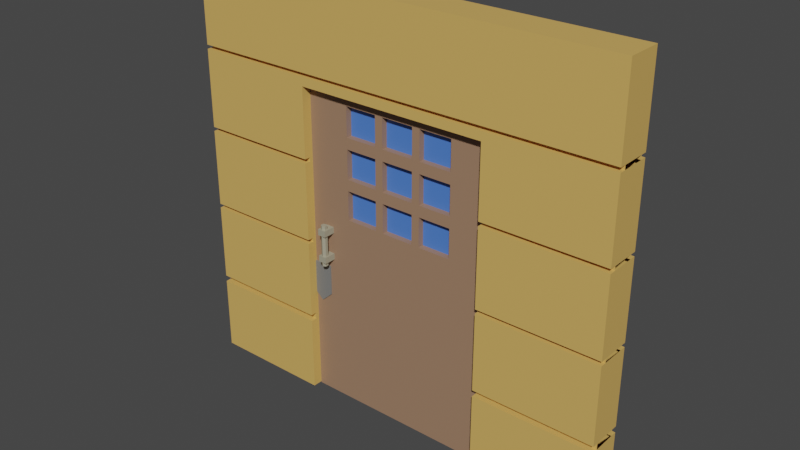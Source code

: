 # Source: Door01_house5.blend  (saved by Blender 2.90.8; exported with 4.5.12 LTS)
import bpy
from mathutils import Matrix  # noqa: F401  (used for matrix-valued properties, if any)

bpy.ops.wm.read_factory_settings(use_empty=True)
scene = bpy.context.scene
scene.name = 'Scene'

# ---- collections
col_collection = bpy.data.collections.new('Collection'); scene.collection.children.link(col_collection)

# ---- materials (node trees are filled in below, after node groups)
mat_brown_house05 = bpy.data.materials.new('Brown_house05')
mat_brown_house05.use_transparent_shadow = False
mat_wood_house05 = bpy.data.materials.new('Wood_house05')
mat_wood_house05.use_transparent_shadow = False
mat_green_house06 = bpy.data.materials.new('Green_house06')
mat_green_house06.use_transparent_shadow = False
mat_window_house05 = bpy.data.materials.new('Window_house05')
mat_window_house05.use_transparent_shadow = False
mat_black_house05 = bpy.data.materials.new('Black_house05')
mat_black_house05.use_transparent_shadow = False

# ---- material node trees
mat_brown_house05.use_nodes = True; mat_brown_house05.node_tree.nodes.clear()
_N = mat_brown_house05.node_tree.nodes; _L = mat_brown_house05.node_tree.links
n0 = _N.new('ShaderNodeBsdfPrincipled'); n0.name = 'Principled BSDF'; n0.location = (10, 300)
n0.distribution = 'GGX'
n0.subsurface_method = 'BURLEY'
n0.inputs[0].default_value = (0.3419, 0.2016, 0.1248, 1.0)
n0.inputs[3].default_value = 1.45
n0.inputs[27].default_value = (0.0, 0.0, 0.0, 1.0)
n0.inputs[28].default_value = 1.0
n1 = _N.new('ShaderNodeOutputMaterial'); n1.name = 'Material Output'; n1.location = (300, 300)
_L.new(n0.outputs[0], n1.inputs[0])
n1.is_active_output = True
mat_wood_house05.use_nodes = True; mat_wood_house05.node_tree.nodes.clear()
_N = mat_wood_house05.node_tree.nodes; _L = mat_wood_house05.node_tree.links
n0 = _N.new('ShaderNodeBsdfPrincipled'); n0.name = 'Principled BSDF'; n0.location = (10, 300)
n0.distribution = 'GGX'
n0.subsurface_method = 'BURLEY'
n0.inputs[0].default_value = (0.7011, 0.4287, 0.117, 1.0)
n0.inputs[3].default_value = 1.45
n0.inputs[27].default_value = (0.0, 0.0, 0.0, 1.0)
n0.inputs[28].default_value = 1.0
n1 = _N.new('ShaderNodeOutputMaterial'); n1.name = 'Material Output'; n1.location = (300, 300)
_L.new(n0.outputs[0], n1.inputs[0])
n1.is_active_output = True
mat_green_house06.use_nodes = True; mat_green_house06.node_tree.nodes.clear()
_N = mat_green_house06.node_tree.nodes; _L = mat_green_house06.node_tree.links
n0 = _N.new('ShaderNodeBsdfPrincipled'); n0.name = 'Principled BSDF'; n0.location = (10, 300)
n0.distribution = 'GGX'
n0.subsurface_method = 'BURLEY'
n0.inputs[0].default_value = (0.3763, 0.3515, 0.2542, 1.0)
n0.inputs[3].default_value = 1.45
n0.inputs[27].default_value = (0.0, 0.0, 0.0, 1.0)
n0.inputs[28].default_value = 1.0
n1 = _N.new('ShaderNodeOutputMaterial'); n1.name = 'Material Output'; n1.location = (300, 300)
_L.new(n0.outputs[0], n1.inputs[0])
n1.is_active_output = True
mat_window_house05.use_nodes = True; mat_window_house05.node_tree.nodes.clear()
_N = mat_window_house05.node_tree.nodes; _L = mat_window_house05.node_tree.links
n0 = _N.new('ShaderNodeBsdfPrincipled'); n0.name = 'Principled BSDF'; n0.location = (10, 300)
n0.distribution = 'GGX'
n0.subsurface_method = 'BURLEY'
n0.inputs[0].default_value = (0.07558, 0.2035, 0.7011, 1.0)
n0.inputs[3].default_value = 1.45
n0.inputs[27].default_value = (0.0, 0.0, 0.0, 1.0)
n0.inputs[28].default_value = 1.0
n1 = _N.new('ShaderNodeOutputMaterial'); n1.name = 'Material Output'; n1.location = (300, 300)
_L.new(n0.outputs[0], n1.inputs[0])
n1.is_active_output = True
mat_black_house05.use_nodes = True; mat_black_house05.node_tree.nodes.clear()
_N = mat_black_house05.node_tree.nodes; _L = mat_black_house05.node_tree.links
n0 = _N.new('ShaderNodeBsdfPrincipled'); n0.name = 'Principled BSDF'; n0.location = (10, 300)
n0.distribution = 'GGX'
n0.subsurface_method = 'BURLEY'
n0.inputs[0].default_value = (0.199, 0.2019, 0.1961, 1.0)
n0.inputs[3].default_value = 1.45
n0.inputs[27].default_value = (0.0, 0.0, 0.0, 1.0)
n0.inputs[28].default_value = 1.0
n1 = _N.new('ShaderNodeOutputMaterial'); n1.name = 'Material Output'; n1.location = (300, 300)
_L.new(n0.outputs[0], n1.inputs[0])
n1.is_active_output = True

# ---- world
world_world = bpy.data.worlds.new('World'); scene.world = world_world
world_world.use_nodes = True; world_world.node_tree.nodes.clear()
_N = world_world.node_tree.nodes; _L = world_world.node_tree.links
n0 = _N.new('ShaderNodeOutputWorld'); n0.name = 'World Output'; n0.location = (300, 300)
n1 = _N.new('ShaderNodeBackground'); n1.name = 'Background'; n1.location = (10, 300)
n1.inputs[0].default_value = (0.05088, 0.05088, 0.05088, 1.0)
_L.new(n1.outputs[0], n0.inputs[0])
n0.is_active_output = True
world_world.color = (0.05088, 0.05088, 0.05088)
world_world.use_sun_shadow = False
world_world.sun_shadow_jitter_overblur = 0.0

# ---- meshes
me_cube_004 = bpy.data.meshes.new('Cube.004')
me_cube_004.from_pydata([(-0.618, -0.05775, -1.503), (-0.618, -0.05775, 0.8158), (-0.618, 0.05775, -1.503), (-0.618, 0.05775, 0.8158), (0.7897, -0.05775, -1.503), (0.7897, -0.05775, 0.8158), (0.7897, 0.05775, -1.503), (0.7897, 0.05775, 0.8158), (-0.618, -0.05775, -0.1105), (-0.618, 0.05775, -0.1105), (0.7897, 0.05775, -0.1105), (0.7897, -0.05775, -0.1105), (-0.618, -0.05775, 0.7771), (-0.618, 0.05775, 0.7771), (0.7897, 0.05775, 0.7771), (0.7897, -0.05775, 0.7771), (-0.3365, 0.05775, -1.503), (-0.3365, 0.05775, 0.8158), (-0.3365, -0.05775, -1.503), (-0.3365, -0.05775, 0.8158), (-0.3365, -0.05775, -0.1105), (-0.3365, 0.05775, -0.1105), (-0.3365, -0.05775, 0.7771), (-0.3365, 0.05775, 0.7771), (0.5539, 0.05775, 0.8158), (0.5539, -0.05775, -1.503), (0.5539, 0.05775, -0.1105), (0.5539, 0.05775, 0.7771), (0.5539, 0.05775, -1.503), (0.5539, -0.05775, 0.8158), (0.5539, -0.05775, -0.1105), (0.5539, -0.05775, 0.7771), (-0.618, 0.05775, 0.4813), (-0.618, 0.05775, 0.1854), (0.7897, 0.05775, 0.4813), (0.7897, 0.05775, 0.1854), (0.7897, -0.05775, 0.4813), (0.7897, -0.05775, 0.1854), (-0.618, -0.05775, 0.1854), (-0.618, -0.05775, 0.4813), (-0.3365, 0.05775, 0.4813), (-0.3365, 0.05775, 0.1854), (-0.3365, -0.05775, 0.4813), (-0.3365, -0.05775, 0.1854), (0.5539, -0.05775, 0.4813), (0.5539, -0.05775, 0.1854), (0.5539, 0.05775, 0.4813), (0.5539, 0.05775, 0.1854), (0.2571, 0.05775, -1.503), (-0.0397, 0.05775, -1.503), (0.2571, -0.05775, 0.8158), (-0.0397, -0.05775, 0.8158), (0.2571, -0.05775, -0.1105), (-0.0397, -0.05775, -0.1105), (0.2571, -0.05775, 0.7771), (-0.0397, -0.05775, 0.7771), (-0.0397, 0.05775, 0.8158), (0.2571, 0.05775, 0.8158), (-0.0397, -0.05775, -1.503), (0.2571, -0.05775, -1.503), (-0.0397, 0.05775, -0.1105), (0.2571, 0.05775, -0.1105), (-0.0397, 0.05775, 0.7771), (0.2571, 0.05775, 0.7771), (-0.0397, 0.05775, 0.1854), (0.2571, 0.05775, 0.1854), (-0.0397, 0.05775, 0.4813), (0.2571, 0.05775, 0.4813), (0.2571, -0.05775, 0.1854), (-0.0397, -0.05775, 0.1854), (0.2571, -0.05775, 0.4813), (-0.0397, -0.05775, 0.4813), (-0.06854, -0.05775, 0.5222), (-0.06854, -0.05775, 0.7362), (-0.3076, -0.05775, 0.7362), (-0.3076, -0.05775, 0.5222), (0.2859, 0.05775, 0.5222), (0.2859, 0.05775, 0.7362), (0.5251, 0.05775, 0.7362), (0.5251, 0.05775, 0.5222), (0.2859, 0.05775, -0.06951), (0.2859, 0.05775, 0.1444), (0.5251, 0.05775, 0.1444), (0.5251, 0.05775, -0.06951), (0.2859, 0.05775, 0.2264), (0.2859, 0.05775, 0.4403), (0.5251, 0.05775, 0.4403), (0.5251, 0.05775, 0.2264), (-0.06854, -0.05775, -0.06951), (-0.06854, -0.05775, 0.1444), (-0.3076, -0.05775, 0.1444), (-0.3076, -0.05775, -0.06951), (-0.06854, -0.05775, 0.2264), (-0.06854, -0.05775, 0.4403), (-0.3076, -0.05775, 0.4403), (-0.3076, -0.05775, 0.2264), (0.5251, -0.05775, 0.2264), (0.5251, -0.05775, 0.4403), (0.2859, -0.05775, 0.4403), (0.2859, -0.05775, 0.2264), (0.2283, -0.05775, 0.2264), (0.2283, -0.05775, 0.4403), (-0.01085, -0.05775, 0.4403), (-0.01085, -0.05775, 0.2264), (0.5251, -0.05775, -0.06951), (0.5251, -0.05775, 0.1444), (0.2859, -0.05775, 0.1444), (0.2859, -0.05775, -0.06951), (0.2283, -0.05775, -0.06951), (0.2283, -0.05775, 0.1444), (-0.01085, -0.05775, 0.1444), (-0.01085, -0.05775, -0.06951), (-0.3076, 0.05775, 0.2264), (-0.3076, 0.05775, 0.4403), (-0.06854, 0.05775, 0.4403), (-0.06854, 0.05775, 0.2264), (-0.01085, 0.05775, 0.2264), (-0.01085, 0.05775, 0.4403), (0.2283, 0.05775, 0.4403), (0.2283, 0.05775, 0.2264), (-0.3076, 0.05775, -0.06951), (-0.3076, 0.05775, 0.1444), (-0.06854, 0.05775, 0.1444), (-0.06854, 0.05775, -0.06951), (-0.01085, 0.05775, -0.06951), (-0.01085, 0.05775, 0.1444), (0.2283, 0.05775, 0.1444), (0.2283, 0.05775, -0.06951), (-0.3076, 0.05775, 0.5222), (-0.3076, 0.05775, 0.7362), (-0.06854, 0.05775, 0.7362), (-0.06854, 0.05775, 0.5222), (-0.01085, 0.05775, 0.5222), (-0.01085, 0.05775, 0.7362), (0.2283, 0.05775, 0.7362), (0.2283, 0.05775, 0.5222), (0.5251, -0.05775, 0.5222), (0.5251, -0.05775, 0.7362), (0.2859, -0.05775, 0.7362), (0.2859, -0.05775, 0.5222), (0.2283, -0.05775, 0.5222), (0.2283, -0.05775, 0.7362), (-0.01085, -0.05775, 0.7362), (-0.01085, -0.05775, 0.5222), (1.678, -0.13, -1.495), (1.678, -0.13, 1.509), (-1.507, -0.13, -1.495), (-1.507, -0.13, 1.509), (1.678, 0.13, -1.495), (1.678, 0.13, 1.509), (-1.507, 0.13, -1.495), (-1.507, 0.13, 1.509), (1.678, -0.13, -0.8942), (1.678, -0.13, -0.2933), (1.678, -0.13, 0.3076), (1.678, -0.13, 0.9085), (-1.507, -0.13, 0.9085), (-1.507, -0.13, 0.3076), (-1.507, -0.13, -0.2933), (-1.507, -0.13, -0.8942), (-1.507, 0.13, 0.9085), (-1.507, 0.13, 0.3076), (-1.507, 0.13, -0.2933), (-1.507, 0.13, -0.8942), (1.678, 0.13, 0.9085), (1.678, 0.13, 0.3076), (1.678, 0.13, -0.2933), (1.678, 0.13, -0.8942), (1.678, -0.13, 0.8785), (-1.507, -0.13, 0.8785), (-1.507, 0.13, 0.8785), (1.678, 0.13, 0.8785), (1.678, -0.13, 0.2776), (-1.507, -0.13, 0.2776), (-1.507, 0.13, 0.2776), (1.678, 0.13, 0.2776), (1.678, -0.13, -0.3233), (-1.507, -0.13, -0.3233), (-1.507, 0.13, -0.3233), (1.678, 0.13, -0.3233), (-1.507, -0.13, -0.9405), (-1.507, 0.13, -0.9405), (1.678, 0.13, -0.9405), (1.678, -0.13, -0.9405), (1.678, -0.08478, -0.9405), (1.678, -0.08478, -0.8942), (1.678, -0.08478, -0.3233), (1.678, -0.08478, -0.2933), (1.678, -0.08478, 0.2776), (1.678, -0.08478, 0.3076), (1.678, -0.08478, 0.8785), (1.678, -0.08478, 0.9085), (-1.507, 0.08478, -0.8942), (1.678, 0.08478, -0.8942), (-1.507, 0.08478, -0.2933), (1.678, 0.08478, -0.2933), (-1.507, 0.08478, 0.3076), (1.678, 0.08478, 0.3076), (-1.507, 0.08478, 0.9085), (1.678, 0.08478, 0.9085), (-1.507, -0.08478, -0.8942), (-1.507, -0.08478, -0.2933), (-1.507, -0.08478, 0.3076), (-1.507, -0.08478, 0.9085), (-1.507, -0.08478, 0.8785), (-1.507, 0.08478, 0.8785), (1.678, 0.08478, 0.8785), (-1.507, -0.08478, 0.2776), (-1.507, 0.08478, 0.2776), (1.678, 0.08478, 0.2776), (-1.507, -0.08478, -0.3233), (-1.507, 0.08478, -0.3233), (1.678, 0.08478, -0.3233), (-1.507, -0.08478, -0.9405), (-1.507, 0.08478, -0.9405), (1.678, 0.08478, -0.9405), (0.7897, -0.08478, -0.8942), (0.7897, 0.13, -0.3233), (0.7897, 0.08478, -0.3233), (0.7897, -0.08478, -0.9405), (0.7897, -0.13, -1.495), (0.7897, 0.13, -0.8942), (0.7897, 0.13, -0.2933), (0.7897, 0.13, 0.2776), (0.7897, 0.13, -1.495), (0.7897, 0.08478, -0.9405), (0.7897, 0.08478, -0.8942), (0.7897, 0.13, -0.9405), (0.7897, 0.13, 0.3076), (0.7897, 0.08478, -0.2933), (0.7897, -0.13, -0.8942), (0.7897, -0.13, -0.3233), (0.7897, -0.13, -0.9405), (0.7897, -0.13, -0.2933), (0.7897, -0.13, 0.2776), (0.7897, 0.13, 0.8158), (0.7897, -0.08478, 0.3076), (0.7897, 0.08478, 0.2776), (0.7897, -0.08478, 0.2776), (0.7897, -0.13, 0.3076), (0.7897, -0.08478, -0.3233), (0.7897, -0.13, 0.8158), (0.7897, 0.08478, 0.3076), (0.7897, -0.08478, -0.2933), (-0.618, 0.13, -0.3233), (-0.618, 0.08478, -0.3233), (-0.618, 0.13, -0.8942), (-0.618, 0.13, 0.8158), (-0.618, 0.13, -0.2933), (-0.618, -0.08478, 0.3076), (-0.618, 0.08478, 0.2776), (-0.618, 0.13, 0.2776), (-0.618, -0.08478, 0.2776), (-0.618, 0.13, -0.9405), (-0.618, 0.13, 0.3076), (-0.618, -0.13, 0.8158), (-0.618, 0.08478, 0.3076), (-0.618, 0.08478, -0.2933), (-0.618, -0.08478, -0.8942), (-0.618, -0.13, -0.8942), (-0.618, -0.13, -0.3233), (-0.618, -0.13, -0.9405), (-0.618, -0.08478, -0.9405), (-0.618, -0.13, -1.495), (-0.618, -0.13, -0.2933), (-0.618, -0.13, 0.2776), (-0.618, -0.13, 0.3076), (-0.618, 0.13, -1.495), (-0.618, 0.08478, -0.9405), (-0.618, 0.08478, -0.8942), (-0.618, -0.08478, -0.3233), (-0.618, -0.08478, -0.2933), (-0.4468, -0.03503, -0.1647), (-0.4468, -0.03503, -0.2101), (-0.4468, -0.1464, -0.1647), (-0.4468, -0.1464, -0.2101), (-0.5078, -0.03503, -0.1647), (-0.5078, -0.03503, -0.2101), (-0.5078, -0.1464, -0.1647), (-0.5078, -0.1464, -0.2101), (-0.4468, -0.03503, -0.3659), (-0.4468, -0.03503, -0.4113), (-0.4468, -0.1464, -0.3659), (-0.4468, -0.1464, -0.4113), (-0.5078, -0.03503, -0.3659), (-0.5078, -0.03503, -0.4113), (-0.5078, -0.1464, -0.3659), (-0.5078, -0.1464, -0.4113), (-0.4773, -0.09722, -0.4415), (-0.4773, -0.09722, -0.1359), (-0.458, -0.1084, -0.4415), (-0.458, -0.1084, -0.1359), (-0.458, -0.1307, -0.4415), (-0.458, -0.1307, -0.1359), (-0.4773, -0.1418, -0.4415), (-0.4773, -0.1418, -0.1359), (-0.4966, -0.1307, -0.4415), (-0.4966, -0.1307, -0.1359), (-0.4966, -0.1084, -0.4415), (-0.4966, -0.1084, -0.1359), (-0.4468, 0.03503, -0.1647), (-0.4468, 0.03503, -0.2101), (-0.4468, 0.1464, -0.1647), (-0.4468, 0.1464, -0.2101), (-0.5078, 0.03503, -0.1647), (-0.5078, 0.03503, -0.2101), (-0.5078, 0.1464, -0.1647), (-0.5078, 0.1464, -0.2101), (-0.4468, 0.03503, -0.3659), (-0.4468, 0.03503, -0.4113), (-0.4468, 0.1464, -0.3659), (-0.4468, 0.1464, -0.4113), (-0.5078, 0.03503, -0.3659), (-0.5078, 0.03503, -0.4113), (-0.5078, 0.1464, -0.3659), (-0.5078, 0.1464, -0.4113), (-0.4773, 0.09722, -0.4415), (-0.4773, 0.09722, -0.1359), (-0.458, 0.1084, -0.4415), (-0.458, 0.1084, -0.1359), (-0.458, 0.1307, -0.4415), (-0.458, 0.1307, -0.1359), (-0.4773, 0.1418, -0.4415), (-0.4773, 0.1418, -0.1359), (-0.4966, 0.1307, -0.4415), (-0.4966, 0.1307, -0.1359), (-0.4966, 0.1084, -0.4415), (-0.4966, 0.1084, -0.1359), (-0.3671, -0.01246, -0.12), (-0.3671, -0.01246, 0.7734), (-0.3671, 0.01246, -0.12), (-0.3671, 0.01246, 0.7734), (0.5263, -0.01246, -0.12), (0.5263, -0.01246, 0.7734), (0.5263, 0.01246, -0.12), (0.5263, 0.01246, 0.7734)], [], [(12, 1, 3, 13), (27, 24, 7, 14), (14, 7, 5, 15), (22, 19, 1, 12), (28, 6, 4, 25), (17, 3, 1, 19), (18, 20, 8, 0), (6, 10, 11, 4), (28, 26, 10, 6), (0, 8, 9, 2), (42, 22, 12, 39), (34, 14, 15, 36), (46, 27, 14, 34), (39, 12, 13, 32), (32, 13, 23, 40), (112, 113, 94, 95), (2, 9, 21, 16), (58, 53, 20, 18), (56, 17, 19, 51), (2, 16, 18, 0), (55, 51, 19, 22), (13, 3, 17, 23), (15, 5, 29, 31), (7, 24, 29, 5), (4, 11, 30, 25), (36, 15, 31, 44), (115, 112, 95, 92), (48, 61, 26, 28), (48, 28, 25, 59), (63, 57, 24, 27), (118, 119, 100, 101), (117, 118, 101, 102), (11, 37, 45, 30), (37, 36, 44, 45), (116, 117, 102, 103), (119, 116, 103, 100), (9, 33, 41, 21), (33, 32, 40, 41), (8, 38, 33, 9), (38, 39, 32, 33), (26, 47, 35, 10), (47, 46, 34, 35), (10, 35, 37, 11), (35, 34, 36, 37), (20, 43, 38, 8), (43, 42, 39, 38), (138, 139, 76, 77), (137, 138, 77, 78), (136, 137, 78, 79), (139, 136, 79, 76), (142, 143, 132, 133), (141, 142, 133, 134), (140, 141, 134, 135), (143, 140, 135, 132), (23, 17, 56, 62), (62, 56, 57, 63), (16, 49, 58, 18), (49, 48, 59, 58), (16, 21, 60, 49), (49, 60, 61, 48), (130, 131, 72, 73), (129, 130, 73, 74), (31, 29, 50, 54), (54, 50, 51, 55), (24, 57, 50, 29), (57, 56, 51, 50), (25, 30, 52, 59), (59, 52, 53, 58), (128, 129, 74, 75), (131, 128, 75, 72), (71, 55, 73, 72), (55, 22, 74, 73), (22, 42, 75, 74), (42, 71, 72, 75), (67, 63, 77, 76), (63, 27, 78, 77), (27, 46, 79, 78), (46, 67, 76, 79), (61, 65, 81, 80), (65, 47, 82, 81), (47, 26, 83, 82), (26, 61, 80, 83), (65, 67, 85, 84), (67, 46, 86, 85), (46, 47, 87, 86), (47, 65, 84, 87), (53, 69, 89, 88), (69, 43, 90, 89), (43, 20, 91, 90), (20, 53, 88, 91), (69, 71, 93, 92), (71, 42, 94, 93), (42, 43, 95, 94), (43, 69, 92, 95), (45, 44, 97, 96), (44, 70, 98, 97), (70, 68, 99, 98), (68, 45, 96, 99), (68, 70, 101, 100), (70, 71, 102, 101), (71, 69, 103, 102), (69, 68, 100, 103), (30, 45, 105, 104), (45, 68, 106, 105), (68, 52, 107, 106), (52, 30, 104, 107), (52, 68, 109, 108), (68, 69, 110, 109), (69, 53, 111, 110), (53, 52, 108, 111), (41, 40, 113, 112), (40, 66, 114, 113), (66, 64, 115, 114), (64, 41, 112, 115), (64, 66, 117, 116), (66, 67, 118, 117), (67, 65, 119, 118), (65, 64, 116, 119), (21, 41, 121, 120), (41, 64, 122, 121), (64, 60, 123, 122), (60, 21, 120, 123), (60, 64, 125, 124), (64, 65, 126, 125), (65, 61, 127, 126), (61, 60, 124, 127), (40, 23, 129, 128), (23, 62, 130, 129), (62, 66, 131, 130), (66, 40, 128, 131), (66, 62, 133, 132), (62, 63, 134, 133), (63, 67, 135, 134), (67, 66, 132, 135), (44, 31, 137, 136), (31, 54, 138, 137), (54, 70, 139, 138), (70, 44, 136, 139), (70, 54, 141, 140), (54, 55, 142, 141), (55, 71, 143, 142), (71, 70, 140, 143), (113, 114, 93, 94), (114, 115, 92, 93), (99, 96, 87, 84), (96, 97, 86, 87), (97, 98, 85, 86), (98, 99, 84, 85), (127, 124, 111, 108), (124, 125, 110, 111), (125, 126, 109, 110), (126, 127, 108, 109), (123, 120, 91, 88), (120, 121, 90, 91), (121, 122, 89, 90), (122, 123, 88, 89), (107, 104, 83, 80), (104, 105, 82, 83), (105, 106, 81, 82), (106, 107, 80, 81), (155, 145, 147, 156), (156, 147, 151, 160), (160, 151, 149, 164), (164, 149, 145, 155), (146, 150, 267, 263), (151, 147, 145, 149), (152, 230, 216, 185), (179, 217, 218, 212), (177, 260, 270, 210), (171, 170, 205, 206), (154, 168, 169, 157, 266, 255, 241, 239), (157, 169, 170, 161), (161, 170, 171, 165, 228, 235, 247, 254), (165, 171, 168, 154), (153, 172, 234, 233), (158, 173, 174, 162), (162, 174, 251, 248), (166, 175, 172, 153), (152, 176, 231, 230), (159, 177, 178, 163), (163, 178, 244, 246), (167, 179, 176, 152), (144, 183, 232, 220), (146, 180, 181, 150), (150, 181, 253, 267), (148, 182, 183, 144), (214, 192, 269, 268), (211, 194, 257, 245), (208, 196, 256, 250), (205, 198, 199, 206), (184, 185, 216, 219), (186, 187, 243, 240), (188, 189, 236, 238), (190, 191, 203, 204), (153, 233, 243, 187), (154, 239, 236, 189), (173, 265, 252, 207), (155, 156, 203, 191), (175, 223, 237, 209), (180, 261, 262, 213), (163, 246, 269, 192), (162, 248, 257, 194), (182, 227, 225, 215), (161, 254, 256, 196), (169, 168, 190, 204), (160, 164, 199, 198), (225, 226, 193, 215), (220, 224, 148, 144), (222, 223, 175, 166), (224, 227, 182, 148), (240, 231, 176, 186), (259, 260, 177, 159), (242, 228, 165, 197), (241, 235, 228, 242, 237, 223, 222, 229, 218, 217, 221, 226, 225, 227, 224, 220, 232, 219, 216, 230, 231, 240, 243, 233, 234, 238, 236, 239), (258, 259, 159, 200), (221, 217, 179, 167), (263, 261, 180, 146), (218, 229, 195, 212), (262, 258, 200, 213), (245, 244, 178, 211), (219, 232, 183, 184), (235, 241, 255, 247), (247, 255, 266, 249, 252, 265, 264, 271, 270, 260, 259, 258, 262, 261, 263, 267, 253, 268, 269, 246, 244, 245, 257, 248, 251, 250, 256, 254), (250, 251, 174, 208), (229, 222, 166, 195), (249, 266, 157, 202), (264, 265, 173, 158), (238, 234, 172, 188), (252, 249, 202, 207), (268, 253, 181, 214), (270, 271, 201, 210), (226, 221, 167, 193), (271, 264, 158, 201), (237, 242, 197, 209), (272, 273, 275, 274), (274, 275, 279, 278), (278, 279, 277, 276), (276, 277, 273, 272), (274, 278, 276, 272), (279, 275, 273, 277), (280, 281, 283, 282), (282, 283, 287, 286), (286, 287, 285, 284), (284, 285, 281, 280), (282, 286, 284, 280), (287, 283, 281, 285), (288, 290, 291, 289), (290, 292, 293, 291), (292, 294, 295, 293), (294, 296, 297, 295), (291, 293, 295, 297, 299, 289), (296, 298, 299, 297), (298, 288, 289, 299), (288, 298, 296, 294, 292, 290), (300, 302, 303, 301), (302, 306, 307, 303), (306, 304, 305, 307), (304, 300, 301, 305), (302, 300, 304, 306), (307, 305, 301, 303), (308, 310, 311, 309), (310, 314, 315, 311), (314, 312, 313, 315), (312, 308, 309, 313), (310, 308, 312, 314), (315, 313, 309, 311), (316, 317, 319, 318), (318, 319, 321, 320), (320, 321, 323, 322), (322, 323, 325, 324), (319, 317, 327, 325, 323, 321), (324, 325, 327, 326), (326, 327, 317, 316), (316, 318, 320, 322, 324, 326), (328, 329, 331, 330), (330, 331, 335, 334), (334, 335, 333, 332), (332, 333, 329, 328), (330, 334, 332, 328), (335, 331, 329, 333)])
me_cube_004.polygons.foreach_set('material_index', [0, 0, 0, 0, 0, 0, 0, 0, 0, 0, 0, 0, 0, 0, 0, 0, 0, 0, 0, 0, 0, 0, 0, 0, 0, 0, 0, 0, 0, 0, 0, 0, 0, 0, 0, 0, 0, 0, 0, 0, 0, 0, 0, 0, 0, 0, 0, 0, 0, 0, 0, 0, 0, 0, 0, 0, 0, 0, 0, 0, 0, 0, 0, 0, 0, 0, 0, 0, 0, 0, 0, 0, 0, 0, 0, 0, 0, 0, 0, 0, 0, 0, 0, 0, 0, 0, 0, 0, 0, 0, 0, 0, 0, 0, 0, 0, 0, 0, 0, 0, 0, 0, 0, 0, 0, 0, 0, 0, 0, 0, 0, 0, 0, 0, 0, 0, 0, 0, 0, 0, 0, 0, 0, 0, 0, 0, 0, 0, 0, 0, 0, 0, 0, 0, 0, 0, 0, 0, 0, 0, 0, 0, 0, 0, 0, 0, 0, 0, 0, 0, 0, 0, 0, 0, 0, 0, 0, 0, 0, 0, 1, 1, 1, 1, 1, 1, 1, 1, 1, 1, 1, 1, 1, 1, 1, 1, 1, 1, 1, 1, 1, 1, 1, 1, 1, 1, 1, 1, 1, 1, 1, 1, 1, 1, 1, 1, 1, 1, 1, 1, 1, 1, 1, 1, 1, 1, 1, 1, 1, 1, 1, 1, 1, 1, 1, 1, 1, 1, 1, 1, 1, 1, 1, 1, 1, 1, 1, 1, 1, 1, 1, 1, 1, 1, 2, 2, 2, 2, 2, 2, 2, 2, 2, 2, 2, 2, 2, 2, 2, 2, 2, 2, 2, 2, 2, 2, 2, 2, 2, 2, 2, 2, 2, 2, 2, 2, 2, 2, 2, 2, 2, 2, 2, 2, 3, 3, 3, 3, 3, 3])
_uv = me_cube_004.uv_layers.new(name='UVMap')
_uv.uv.foreach_set('vector', [0.6198, 0.0, 0.625, 0.0, 0.625, 0.25, 0.6198, 0.25, 0.6198, 0.4581, 0.625, 0.4581, 0.625, 0.5, 0.6198, 0.5, 0.6198, 0.5, 0.625, 0.5, 0.625, 0.75, 0.6198, 0.75, 0.6198, 0.95, 0.625, 0.95, 0.625, 1.0, 0.6198, 1.0, 0.3331, 0.5, 0.375, 0.5, 0.375, 0.75, 0.3331, 0.75, 0.825, 0.5, 0.875, 0.5, 0.875, 0.75, 0.825, 0.75, 0.375, 0.95, 0.5, 0.95, 0.5, 1.0, 0.375, 1.0, 0.375, 0.5, 0.5, 0.5, 0.5, 0.75, 0.375, 0.75, 0.375, 0.4581, 0.5, 0.4581, 0.5, 0.5, 0.375, 0.5, 0.375, 0.0, 0.5, 0.0, 0.5, 0.25, 0.375, 0.25, 0.5799, 0.95, 0.6198, 0.95, 0.6198, 1.0, 0.5799, 1.0, 0.5799, 0.5, 0.6198, 0.5, 0.6198, 0.75, 0.5799, 0.75, 0.5799, 0.4581, 0.6198, 0.4581, 0.6198, 0.5, 0.5799, 0.5, 0.5799, 0.0, 0.6198, 0.0, 0.6198, 0.25, 0.5799, 0.25, 0.5799, 0.25, 0.6198, 0.25, 0.6198, 0.3, 0.5799, 0.3, 0.5455, 0.3051, 0.5743, 0.3051, 0.5743, 0.9449, 0.5455, 0.9449, 0.375, 0.25, 0.5, 0.25, 0.5, 0.3, 0.375, 0.3, 0.375, 0.8973, 0.5, 0.8973, 0.5, 0.95, 0.375, 0.95, 0.7723, 0.5, 0.825, 0.5, 0.825, 0.75, 0.7723, 0.75, 0.125, 0.5, 0.175, 0.5, 0.175, 0.75, 0.125, 0.75, 0.6198, 0.8973, 0.625, 0.8973, 0.625, 0.95, 0.6198, 0.95, 0.6198, 0.25, 0.625, 0.25, 0.625, 0.3, 0.6198, 0.3, 0.6198, 0.75, 0.625, 0.75, 0.625, 0.7919, 0.6198, 0.7919, 0.625, 0.5, 0.6669, 0.5, 0.6669, 0.75, 0.625, 0.75, 0.375, 0.75, 0.5, 0.75, 0.5, 0.7919, 0.375, 0.7919, 0.5799, 0.75, 0.6198, 0.75, 0.6198, 0.7919, 0.5799, 0.7919, 0.5455, 0.3476, 0.5455, 0.3051, 0.5455, 0.9449, 0.5455, 0.9024, 0.375, 0.4054, 0.5, 0.4054, 0.5, 0.4581, 0.375, 0.4581, 0.2804, 0.5, 0.3331, 0.5, 0.3331, 0.75, 0.2804, 0.75, 0.6198, 0.4054, 0.625, 0.4054, 0.625, 0.4581, 0.6198, 0.4581, 0.5743, 0.4003, 0.5455, 0.4003, 0.5455, 0.8497, 0.5743, 0.8497, 0.5743, 0.3578, 0.5743, 0.4003, 0.5743, 0.8497, 0.5743, 0.8922, 0.5, 0.75, 0.5399, 0.75, 0.5399, 0.7919, 0.5, 0.7919, 0.5399, 0.75, 0.5799, 0.75, 0.5799, 0.7919, 0.5399, 0.7919, 0.5455, 0.3578, 0.5743, 0.3578, 0.5743, 0.8922, 0.5455, 0.8922, 0.5455, 0.4003, 0.5455, 0.3578, 0.5455, 0.8922, 0.5455, 0.8497, 0.5, 0.25, 0.5399, 0.25, 0.5399, 0.3, 0.5, 0.3, 0.5399, 0.25, 0.5799, 0.25, 0.5799, 0.3, 0.5399, 0.3, 0.5, 0.0, 0.5399, 0.0, 0.5399, 0.25, 0.5, 0.25, 0.5399, 0.0, 0.5799, 0.0, 0.5799, 0.25, 0.5399, 0.25, 0.5, 0.4581, 0.5399, 0.4581, 0.5399, 0.5, 0.5, 0.5, 0.5399, 0.4581, 0.5799, 0.4581, 0.5799, 0.5, 0.5399, 0.5, 0.5, 0.5, 0.5399, 0.5, 0.5399, 0.75, 0.5, 0.75, 0.5399, 0.5, 0.5799, 0.5, 0.5799, 0.75, 0.5399, 0.75, 0.5, 0.95, 0.5399, 0.95, 0.5399, 1.0, 0.5, 1.0, 0.5399, 0.95, 0.5799, 0.95, 0.5799, 1.0, 0.5399, 1.0, 0.6143, 0.8395, 0.5854, 0.8395, 0.5854, 0.4105, 0.6143, 0.4105, 0.6143, 0.797, 0.6143, 0.8395, 0.6143, 0.4105, 0.6143, 0.453, 0.5854, 0.797, 0.6143, 0.797, 0.6143, 0.453, 0.5854, 0.453, 0.5854, 0.8395, 0.5854, 0.797, 0.5854, 0.453, 0.5854, 0.4105, 0.6143, 0.8922, 0.5854, 0.8922, 0.5854, 0.3578, 0.6143, 0.3578, 0.6143, 0.8497, 0.6143, 0.8922, 0.6143, 0.3578, 0.6143, 0.4003, 0.5854, 0.8497, 0.6143, 0.8497, 0.6143, 0.4003, 0.5854, 0.4003, 0.5854, 0.8922, 0.5854, 0.8497, 0.5854, 0.4003, 0.5854, 0.3578, 0.6198, 0.3, 0.625, 0.3, 0.625, 0.3527, 0.6198, 0.3527, 0.6198, 0.3527, 0.625, 0.3527, 0.625, 0.4054, 0.6198, 0.4054, 0.175, 0.5, 0.2277, 0.5, 0.2277, 0.75, 0.175, 0.75, 0.2277, 0.5, 0.2804, 0.5, 0.2804, 0.75, 0.2277, 0.75, 0.375, 0.3, 0.5, 0.3, 0.5, 0.3527, 0.375, 0.3527, 0.375, 0.3527, 0.5, 0.3527, 0.5, 0.4054, 0.375, 0.4054, 0.6143, 0.3476, 0.5854, 0.3476, 0.5854, 0.9024, 0.6143, 0.9024, 0.6143, 0.3051, 0.6143, 0.3476, 0.6143, 0.9024, 0.6143, 0.9449, 0.6198, 0.7919, 0.625, 0.7919, 0.625, 0.8446, 0.6198, 0.8446, 0.6198, 0.8446, 0.625, 0.8446, 0.625, 0.8973, 0.6198, 0.8973, 0.6669, 0.5, 0.7196, 0.5, 0.7196, 0.75, 0.6669, 0.75, 0.7196, 0.5, 0.7723, 0.5, 0.7723, 0.75, 0.7196, 0.75, 0.375, 0.7919, 0.5, 0.7919, 0.5, 0.8446, 0.375, 0.8446, 0.375, 0.8446, 0.5, 0.8446, 0.5, 0.8973, 0.375, 0.8973, 0.5854, 0.3051, 0.6143, 0.3051, 0.6143, 0.9449, 0.5854, 0.9449, 0.5854, 0.3476, 0.5854, 0.3051, 0.5854, 0.9449, 0.5854, 0.9024, 0.5799, 0.8973, 0.6198, 0.8973, 0.6143, 0.9024, 0.5854, 0.9024, 0.6198, 0.8973, 0.6198, 0.95, 0.6143, 0.9449, 0.6143, 0.9024, 0.6198, 0.95, 0.5799, 0.95, 0.5854, 0.9449, 0.6143, 0.9449, 0.5799, 0.95, 0.5799, 0.8973, 0.5854, 0.9024, 0.5854, 0.9449, 0.5799, 0.4054, 0.6198, 0.4054, 0.6143, 0.4105, 0.5854, 0.4105, 0.6198, 0.4054, 0.6198, 0.4581, 0.6143, 0.453, 0.6143, 0.4105, 0.6198, 0.4581, 0.5799, 0.4581, 0.5854, 0.453, 0.6143, 0.453, 0.5799, 0.4581, 0.5799, 0.4054, 0.5854, 0.4105, 0.5854, 0.453, 0.5, 0.4054, 0.5399, 0.4054, 0.5344, 0.4105, 0.5055, 0.4105, 0.5399, 0.4054, 0.5399, 0.4581, 0.5344, 0.453, 0.5344, 0.4105, 0.5399, 0.4581, 0.5, 0.4581, 0.5055, 0.453, 0.5344, 0.453, 0.5, 0.4581, 0.5, 0.4054, 0.5055, 0.4105, 0.5055, 0.453, 0.5399, 0.4054, 0.5799, 0.4054, 0.5743, 0.4105, 0.5455, 0.4105, 0.5799, 0.4054, 0.5799, 0.4581, 0.5743, 0.453, 0.5743, 0.4105, 0.5799, 0.4581, 0.5399, 0.4581, 0.5455, 0.453, 0.5743, 0.453, 0.5399, 0.4581, 0.5399, 0.4054, 0.5455, 0.4105, 0.5455, 0.453, 0.5, 0.8973, 0.5399, 0.8973, 0.5344, 0.9024, 0.5055, 0.9024, 0.5399, 0.8973, 0.5399, 0.95, 0.5344, 0.9449, 0.5344, 0.9024, 0.5399, 0.95, 0.5, 0.95, 0.5055, 0.9449, 0.5344, 0.9449, 0.5, 0.95, 0.5, 0.8973, 0.5055, 0.9024, 0.5055, 0.9449, 0.5399, 0.8973, 0.5799, 0.8973, 0.5743, 0.9024, 0.5455, 0.9024, 0.5799, 0.8973, 0.5799, 0.95, 0.5743, 0.9449, 0.5743, 0.9024, 0.5799, 0.95, 0.5399, 0.95, 0.5455, 0.9449, 0.5743, 0.9449, 0.5399, 0.95, 0.5399, 0.8973, 0.5455, 0.9024, 0.5455, 0.9449, 0.5399, 0.7919, 0.5799, 0.7919, 0.5743, 0.797, 0.5455, 0.797, 0.5799, 0.7919, 0.5799, 0.8446, 0.5743, 0.8395, 0.5743, 0.797, 0.5799, 0.8446, 0.5399, 0.8446, 0.5455, 0.8395, 0.5743, 0.8395, 0.5399, 0.8446, 0.5399, 0.7919, 0.5455, 0.797, 0.5455, 0.8395, 0.5399, 0.8446, 0.5799, 0.8446, 0.5743, 0.8497, 0.5455, 0.8497, 0.5799, 0.8446, 0.5799, 0.8973, 0.5743, 0.8922, 0.5743, 0.8497, 0.5799, 0.8973, 0.5399, 0.8973, 0.5455, 0.8922, 0.5743, 0.8922, 0.5399, 0.8973, 0.5399, 0.8446, 0.5455, 0.8497, 0.5455, 0.8922, 0.5, 0.7919, 0.5399, 0.7919, 0.5344, 0.797, 0.5055, 0.797, 0.5399, 0.7919, 0.5399, 0.8446, 0.5344, 0.8395, 0.5344, 0.797, 0.5399, 0.8446, 0.5, 0.8446, 0.5055, 0.8395, 0.5344, 0.8395, 0.5, 0.8446, 0.5, 0.7919, 0.5055, 0.797, 0.5055, 0.8395, 0.5, 0.8446, 0.5399, 0.8446, 0.5344, 0.8497, 0.5055, 0.8497, 0.5399, 0.8446, 0.5399, 0.8973, 0.5344, 0.8922, 0.5344, 0.8497, 0.5399, 0.8973, 0.5, 0.8973, 0.5055, 0.8922, 0.5344, 0.8922, 0.5, 0.8973, 0.5, 0.8446, 0.5055, 0.8497, 0.5055, 0.8922, 0.5399, 0.3, 0.5799, 0.3, 0.5743, 0.3051, 0.5455, 0.3051, 0.5799, 0.3, 0.5799, 0.3527, 0.5743, 0.3476, 0.5743, 0.3051, 0.5799, 0.3527, 0.5399, 0.3527, 0.5455, 0.3476, 0.5743, 0.3476, 0.5399, 0.3527, 0.5399, 0.3, 0.5455, 0.3051, 0.5455, 0.3476, 0.5399, 0.3527, 0.5799, 0.3527, 0.5743, 0.3578, 0.5455, 0.3578, 0.5799, 0.3527, 0.5799, 0.4054, 0.5743, 0.4003, 0.5743, 0.3578, 0.5799, 0.4054, 0.5399, 0.4054, 0.5455, 0.4003, 0.5743, 0.4003, 0.5399, 0.4054, 0.5399, 0.3527, 0.5455, 0.3578, 0.5455, 0.4003, 0.5, 0.3, 0.5399, 0.3, 0.5344, 0.3051, 0.5055, 0.3051, 0.5399, 0.3, 0.5399, 0.3527, 0.5344, 0.3476, 0.5344, 0.3051, 0.5399, 0.3527, 0.5, 0.3527, 0.5055, 0.3476, 0.5344, 0.3476, 0.5, 0.3527, 0.5, 0.3, 0.5055, 0.3051, 0.5055, 0.3476, 0.5, 0.3527, 0.5399, 0.3527, 0.5344, 0.3578, 0.5055, 0.3578, 0.5399, 0.3527, 0.5399, 0.4054, 0.5344, 0.4003, 0.5344, 0.3578, 0.5399, 0.4054, 0.5, 0.4054, 0.5055, 0.4003, 0.5344, 0.4003, 0.5, 0.4054, 0.5, 0.3527, 0.5055, 0.3578, 0.5055, 0.4003, 0.5799, 0.3, 0.6198, 0.3, 0.6143, 0.3051, 0.5854, 0.3051, 0.6198, 0.3, 0.6198, 0.3527, 0.6143, 0.3476, 0.6143, 0.3051, 0.6198, 0.3527, 0.5799, 0.3527, 0.5854, 0.3476, 0.6143, 0.3476, 0.5799, 0.3527, 0.5799, 0.3, 0.5854, 0.3051, 0.5854, 0.3476, 0.5799, 0.3527, 0.6198, 0.3527, 0.6143, 0.3578, 0.5854, 0.3578, 0.6198, 0.3527, 0.6198, 0.4054, 0.6143, 0.4003, 0.6143, 0.3578, 0.6198, 0.4054, 0.5799, 0.4054, 0.5854, 0.4003, 0.6143, 0.4003, 0.5799, 0.4054, 0.5799, 0.3527, 0.5854, 0.3578, 0.5854, 0.4003, 0.5799, 0.7919, 0.6198, 0.7919, 0.6143, 0.797, 0.5854, 0.797, 0.6198, 0.7919, 0.6198, 0.8446, 0.6143, 0.8395, 0.6143, 0.797, 0.6198, 0.8446, 0.5799, 0.8446, 0.5854, 0.8395, 0.6143, 0.8395, 0.5799, 0.8446, 0.5799, 0.7919, 0.5854, 0.797, 0.5854, 0.8395, 0.5799, 0.8446, 0.6198, 0.8446, 0.6143, 0.8497, 0.5854, 0.8497, 0.6198, 0.8446, 0.6198, 0.8973, 0.6143, 0.8922, 0.6143, 0.8497, 0.6198, 0.8973, 0.5799, 0.8973, 0.5854, 0.8922, 0.6143, 0.8922, 0.5799, 0.8973, 0.5799, 0.8446, 0.5854, 0.8497, 0.5854, 0.8922, 0.5743, 0.3051, 0.5743, 0.3476, 0.5743, 0.9024, 0.5743, 0.9449, 0.5743, 0.3476, 0.5455, 0.3476, 0.5455, 0.9024, 0.5743, 0.9024, 0.5455, 0.8395, 0.5455, 0.797, 0.5455, 0.453, 0.5455, 0.4105, 0.5455, 0.797, 0.5743, 0.797, 0.5743, 0.453, 0.5455, 0.453, 0.5743, 0.797, 0.5743, 0.8395, 0.5743, 0.4105, 0.5743, 0.453, 0.5743, 0.8395, 0.5455, 0.8395, 0.5455, 0.4105, 0.5743, 0.4105, 0.5055, 0.4003, 0.5055, 0.3578, 0.5055, 0.8922, 0.5055, 0.8497, 0.5055, 0.3578, 0.5344, 0.3578, 0.5344, 0.8922, 0.5055, 0.8922, 0.5344, 0.3578, 0.5344, 0.4003, 0.5344, 0.8497, 0.5344, 0.8922, 0.5344, 0.4003, 0.5055, 0.4003, 0.5055, 0.8497, 0.5344, 0.8497, 0.5055, 0.3476, 0.5055, 0.3051, 0.5055, 0.9449, 0.5055, 0.9024, 0.5055, 0.3051, 0.5344, 0.3051, 0.5344, 0.9449, 0.5055, 0.9449, 0.5344, 0.3051, 0.5344, 0.3476, 0.5344, 0.9024, 0.5344, 0.9449, 0.5344, 0.3476, 0.5055, 0.3476, 0.5055, 0.9024, 0.5344, 0.9024, 0.5055, 0.8395, 0.5055, 0.797, 0.5055, 0.453, 0.5055, 0.4105, 0.5055, 0.797, 0.5344, 0.797, 0.5344, 0.453, 0.5055, 0.453, 0.5344, 0.797, 0.5344, 0.8395, 0.5344, 0.4105, 0.5344, 0.453, 0.5344, 0.8395, 0.5055, 0.8395, 0.5055, 0.4105, 0.5344, 0.4105, 0.575, 0.0, 0.625, 0.0, 0.625, 0.25, 0.575, 0.25, 0.575, 0.25, 0.625, 0.25, 0.625, 0.5, 0.575, 0.5, 0.575, 0.5, 0.625, 0.5, 0.625, 0.75, 0.575, 0.75, 0.575, 0.75, 0.625, 0.75, 0.625, 1.0, 0.575, 1.0, 0.125, 0.5, 0.375, 0.5, 0.375, 0.5698, 0.125, 0.5698, 0.625, 0.5, 0.875, 0.5, 0.875, 0.75, 0.625, 0.75, 0.425, 0.0, 0.425, 0.06975, 0.425, 0.06975, 0.425, 0.0, 0.4725, 0.75, 0.4725, 0.6802, 0.4725, 0.6802, 0.4725, 0.75, 0.4725, 0.25, 0.4725, 0.1802, 0.4725, 0.1802, 0.4725, 0.25, 0.5725, 0.75, 0.5725, 0.5, 0.5725, 0.5, 0.5725, 0.75, 0.525, 0.0, 0.5725, 0.0, 0.5725, 0.25, 0.525, 0.25, 0.525, 0.1802, 0.5673, 0.1802, 0.5673, 0.06975, 0.525, 0.06975, 0.525, 0.25, 0.5725, 0.25, 0.5725, 0.5, 0.525, 0.5, 0.525, 0.5, 0.5725, 0.5, 0.5725, 0.75, 0.525, 0.75, 0.525, 0.6802, 0.5673, 0.6802, 0.5673, 0.5698, 0.525, 0.5698, 0.525, 0.75, 0.5725, 0.75, 0.5725, 1.0, 0.525, 1.0, 0.475, 0.0, 0.5225, 0.0, 0.5225, 0.06975, 0.475, 0.06975, 0.475, 0.25, 0.5225, 0.25, 0.5225, 0.5, 0.475, 0.5, 0.475, 0.5, 0.5225, 0.5, 0.5225, 0.5698, 0.475, 0.5698, 0.475, 0.75, 0.5225, 0.75, 0.5225, 1.0, 0.475, 1.0, 0.425, 0.0, 0.4725, 0.0, 0.4725, 0.06975, 0.425, 0.06975, 0.425, 0.25, 0.4725, 0.25, 0.4725, 0.5, 0.425, 0.5, 0.425, 0.5, 0.4725, 0.5, 0.4725, 0.5698, 0.425, 0.5698, 0.425, 0.75, 0.4725, 0.75, 0.4725, 1.0, 0.425, 1.0, 0.375, 0.0, 0.4211, 0.0, 0.4211, 0.06975, 0.375, 0.06975, 0.375, 0.25, 0.4211, 0.25, 0.4211, 0.5, 0.375, 0.5, 0.375, 0.5, 0.4211, 0.5, 0.4211, 0.5698, 0.375, 0.5698, 0.375, 0.75, 0.4211, 0.75, 0.4211, 1.0, 0.375, 1.0, 0.4211, 0.5, 0.425, 0.5, 0.425, 0.5698, 0.4211, 0.5698, 0.4725, 0.5, 0.475, 0.5, 0.475, 0.5698, 0.4725, 0.5698, 0.5225, 0.5, 0.525, 0.5, 0.525, 0.5698, 0.5225, 0.5698, 0.5725, 0.5, 0.575, 0.5, 0.575, 0.75, 0.5725, 0.75, 0.4211, 0.0, 0.425, 0.0, 0.425, 0.06975, 0.4211, 0.06975, 0.4725, 0.0, 0.475, 0.0, 0.475, 0.06975, 0.4725, 0.06975, 0.5225, 0.0, 0.525, 0.0, 0.525, 0.06975, 0.5225, 0.06975, 0.5725, 0.0, 0.575, 0.0, 0.575, 0.25, 0.5725, 0.25, 0.475, 0.0, 0.475, 0.06975, 0.475, 0.06975, 0.475, 0.0, 0.525, 0.0, 0.525, 0.06975, 0.525, 0.06975, 0.525, 0.0, 0.5225, 0.25, 0.5225, 0.1802, 0.5225, 0.1802, 0.5225, 0.25, 0.575, 0.0, 0.575, 0.25, 0.575, 0.25, 0.575, 0.0, 0.5225, 0.75, 0.5225, 0.6802, 0.5225, 0.6802, 0.5225, 0.75, 0.4211, 0.25, 0.4211, 0.1802, 0.4211, 0.1802, 0.4211, 0.25, 0.425, 0.5, 0.425, 0.5698, 0.425, 0.5698, 0.425, 0.5, 0.475, 0.5, 0.475, 0.5698, 0.475, 0.5698, 0.475, 0.5, 0.4211, 0.75, 0.4211, 0.6802, 0.4211, 0.6802, 0.4211, 0.75, 0.525, 0.5, 0.525, 0.5698, 0.525, 0.5698, 0.525, 0.5, 0.5725, 0.25, 0.5725, 0.0, 0.5725, 0.0, 0.5725, 0.25, 0.575, 0.5, 0.575, 0.75, 0.575, 0.75, 0.575, 0.5, 0.4211, 0.6802, 0.425, 0.6802, 0.425, 0.75, 0.4211, 0.75, 0.125, 0.6802, 0.375, 0.6802, 0.375, 0.75, 0.125, 0.75, 0.475, 0.6802, 0.5225, 0.6802, 0.5225, 0.75, 0.475, 0.75, 0.375, 0.6802, 0.4211, 0.6802, 0.4211, 0.75, 0.375, 0.75, 0.4725, 0.06975, 0.4725, 0.06975, 0.4725, 0.0, 0.4725, 0.0, 0.425, 0.1802, 0.4725, 0.1802, 0.4725, 0.25, 0.425, 0.25, 0.525, 0.6802, 0.525, 0.6802, 0.525, 0.75, 0.525, 0.75, 0.625, 0.6966, 0.625, 0.5534, 0.5702, 0.5534, 0.5702, 0.5783, 0.567, 0.5783, 0.567, 0.5534, 0.5054, 0.5534, 0.5054, 0.5783, 0.5022, 0.5783, 0.5022, 0.5534, 0.4406, 0.5534, 0.4406, 0.5783, 0.4356, 0.5783, 0.4356, 0.5534, 0.3759, 0.5534, 0.3759, 0.6966, 0.4356, 0.6966, 0.4356, 0.6717, 0.4406, 0.6717, 0.4406, 0.6966, 0.5022, 0.6966, 0.5022, 0.6717, 0.5054, 0.6717, 0.5054, 0.6966, 0.567, 0.6966, 0.567, 0.6717, 0.5702, 0.6717, 0.5702, 0.6966, 0.425, 0.1802, 0.425, 0.1802, 0.425, 0.25, 0.425, 0.25, 0.425, 0.6802, 0.4725, 0.6802, 0.4725, 0.75, 0.425, 0.75, 0.375, 0.1802, 0.4211, 0.1802, 0.4211, 0.25, 0.375, 0.25, 0.4725, 0.6802, 0.475, 0.6802, 0.475, 0.75, 0.4725, 0.75, 0.4211, 0.1802, 0.425, 0.1802, 0.425, 0.25, 0.4211, 0.25, 0.4725, 0.5698, 0.4725, 0.5698, 0.4725, 0.5, 0.4725, 0.5, 0.4211, 0.06975, 0.4211, 0.06975, 0.4211, 0.0, 0.4211, 0.0, 0.625, 0.5534, 0.625, 0.6966, 0.875, 0.6966, 0.875, 0.5534, 0.625, 0.1966, 0.625, 0.05343, 0.5702, 0.05343, 0.5702, 0.07832, 0.567, 0.07832, 0.567, 0.05343, 0.5054, 0.05343, 0.5054, 0.07832, 0.5022, 0.07832, 0.5022, 0.05343, 0.4406, 0.05343, 0.4406, 0.07832, 0.4356, 0.07832, 0.4356, 0.05343, 0.3759, 0.05343, 0.3759, 0.1966, 0.4356, 0.1966, 0.4356, 0.1717, 0.4406, 0.1717, 0.4406, 0.1966, 0.5022, 0.1966, 0.5022, 0.1717, 0.5054, 0.1717, 0.5054, 0.1966, 0.567, 0.1966, 0.567, 0.1717, 0.5702, 0.1717, 0.5702, 0.1966, 0.5225, 0.5698, 0.5225, 0.5698, 0.5225, 0.5, 0.5225, 0.5, 0.475, 0.6802, 0.475, 0.6802, 0.475, 0.75, 0.475, 0.75, 0.525, 0.1802, 0.525, 0.1802, 0.525, 0.25, 0.525, 0.25, 0.475, 0.1802, 0.5225, 0.1802, 0.5225, 0.25, 0.475, 0.25, 0.5225, 0.06975, 0.5225, 0.06975, 0.5225, 0.0, 0.5225, 0.0, 0.5225, 0.1802, 0.525, 0.1802, 0.525, 0.25, 0.5225, 0.25, 0.4211, 0.5698, 0.4211, 0.5698, 0.4211, 0.5, 0.4211, 0.5, 0.4725, 0.1802, 0.475, 0.1802, 0.475, 0.25, 0.4725, 0.25, 0.425, 0.6802, 0.425, 0.6802, 0.425, 0.75, 0.425, 0.75, 0.475, 0.1802, 0.475, 0.1802, 0.475, 0.25, 0.475, 0.25, 0.5225, 0.6802, 0.525, 0.6802, 0.525, 0.75, 0.5225, 0.75, 0.375, 0.0, 0.625, 0.0, 0.625, 0.25, 0.375, 0.25, 0.375, 0.25, 0.625, 0.25, 0.625, 0.5, 0.375, 0.5, 0.375, 0.5, 0.625, 0.5, 0.625, 0.75, 0.375, 0.75, 0.375, 0.75, 0.625, 0.75, 0.625, 1.0, 0.375, 1.0, 0.125, 0.5, 0.375, 0.5, 0.375, 0.75, 0.125, 0.75, 0.625, 0.5, 0.875, 0.5, 0.875, 0.75, 0.625, 0.75, 0.375, 0.0, 0.625, 0.0, 0.625, 0.25, 0.375, 0.25, 0.375, 0.25, 0.625, 0.25, 0.625, 0.5, 0.375, 0.5, 0.375, 0.5, 0.625, 0.5, 0.625, 0.75, 0.375, 0.75, 0.375, 0.75, 0.625, 0.75, 0.625, 1.0, 0.375, 1.0, 0.125, 0.5, 0.375, 0.5, 0.375, 0.75, 0.125, 0.75, 0.625, 0.5, 0.875, 0.5, 0.875, 0.75, 0.625, 0.75, 1.0, 0.5, 0.8333, 0.5, 0.8333, 1.0, 1.0, 1.0, 0.8333, 0.5, 0.6667, 0.5, 0.6667, 1.0, 0.8333, 1.0, 0.6667, 0.5, 0.5, 0.5, 0.5, 1.0, 0.6667, 1.0, 0.5, 0.5, 0.3333, 0.5, 0.3333, 1.0, 0.5, 1.0, 0.4578, 0.37, 0.4578, 0.13, 0.25, 0.01, 0.04215, 0.13, 0.04215, 0.37, 0.25, 0.49, 0.3333, 0.5, 0.1667, 0.5, 0.1667, 1.0, 0.3333, 1.0, 0.1667, 0.5, -8.941e-08, 0.5, -8.941e-08, 1.0, 0.1667, 1.0, 0.75, 0.49, 0.5422, 0.37, 0.5422, 0.13, 0.75, 0.01, 0.9578, 0.13, 0.9578, 0.37, 0.375, 0.0, 0.375, 0.25, 0.625, 0.25, 0.625, 0.0, 0.375, 0.25, 0.375, 0.5, 0.625, 0.5, 0.625, 0.25, 0.375, 0.5, 0.375, 0.75, 0.625, 0.75, 0.625, 0.5, 0.375, 0.75, 0.375, 1.0, 0.625, 1.0, 0.625, 0.75, 0.125, 0.5, 0.125, 0.75, 0.375, 0.75, 0.375, 0.5, 0.625, 0.5, 0.625, 0.75, 0.875, 0.75, 0.875, 0.5, 0.375, 0.0, 0.375, 0.25, 0.625, 0.25, 0.625, 0.0, 0.375, 0.25, 0.375, 0.5, 0.625, 0.5, 0.625, 0.25, 0.375, 0.5, 0.375, 0.75, 0.625, 0.75, 0.625, 0.5, 0.375, 0.75, 0.375, 1.0, 0.625, 1.0, 0.625, 0.75, 0.125, 0.5, 0.125, 0.75, 0.375, 0.75, 0.375, 0.5, 0.625, 0.5, 0.625, 0.75, 0.875, 0.75, 0.875, 0.5, 1.0, 0.5, 1.0, 1.0, 0.8333, 1.0, 0.8333, 0.5, 0.8333, 0.5, 0.8333, 1.0, 0.6667, 1.0, 0.6667, 0.5, 0.6667, 0.5, 0.6667, 1.0, 0.5, 1.0, 0.5, 0.5, 0.5, 0.5, 0.5, 1.0, 0.3333, 1.0, 0.3333, 0.5, 0.4578, 0.37, 0.25, 0.49, 0.04215, 0.37, 0.04215, 0.13, 0.25, 0.01, 0.4578, 0.13, 0.3333, 0.5, 0.3333, 1.0, 0.1667, 1.0, 0.1667, 0.5, 0.1667, 0.5, 0.1667, 1.0, -8.941e-08, 1.0, -8.941e-08, 0.5, 0.75, 0.49, 0.9578, 0.37, 0.9578, 0.13, 0.75, 0.01, 0.5422, 0.13, 0.5422, 0.37, 0.375, 0.0, 0.625, 0.0, 0.625, 0.25, 0.375, 0.25, 0.375, 0.25, 0.625, 0.25, 0.625, 0.5, 0.375, 0.5, 0.375, 0.5, 0.625, 0.5, 0.625, 0.75, 0.375, 0.75, 0.375, 0.75, 0.625, 0.75, 0.625, 1.0, 0.375, 1.0, 0.125, 0.5, 0.375, 0.5, 0.375, 0.75, 0.125, 0.75, 0.625, 0.5, 0.875, 0.5, 0.875, 0.75, 0.625, 0.75])
me_cube_004.materials.append(mat_brown_house05)
me_cube_004.materials.append(mat_wood_house05)
me_cube_004.materials.append(mat_green_house06)
me_cube_004.materials.append(mat_window_house05)
me_cube_004.use_remesh_fix_poles = True
me_cube_004.use_remesh_preserve_attributes = False
me_cube_004.use_mirror_vertex_groups = False
me_cube_004.update()
me_cube_007 = bpy.data.meshes.new('Cube.007')
me_cube_007.from_pydata([(-1.0, -1.0, -1.0), (-1.0, -1.0, 1.0), (-1.0, 1.0, -1.0), (-1.0, 1.0, 1.0), (1.0, -1.0, -1.0), (1.0, -1.0, 1.0), (1.0, 1.0, -1.0), (1.0, 1.0, 1.0), (0.0, 1.0, -1.657), (0.0, 1.0, 1.0), (0.0, -1.0, -1.657), (0.0, -1.0, 1.0)], [], [(0, 1, 3, 2), (8, 9, 7, 6), (6, 7, 5, 4), (10, 11, 1, 0), (8, 6, 4, 10), (9, 3, 1, 11), (7, 9, 11, 5), (2, 8, 10, 0), (4, 5, 11, 10), (2, 3, 9, 8)])
_uv = me_cube_007.uv_layers.new(name='UVMap')
_uv.uv.foreach_set('vector', [0.375, 0.0, 0.625, 0.0, 0.625, 0.25, 0.375, 0.25, 0.375, 0.375, 0.625, 0.375, 0.625, 0.5, 0.375, 0.5, 0.375, 0.5, 0.625, 0.5, 0.625, 0.75, 0.375, 0.75, 0.375, 0.875, 0.625, 0.875, 0.625, 1.0, 0.375, 1.0, 0.25, 0.5, 0.375, 0.5, 0.375, 0.75, 0.25, 0.75, 0.75, 0.5, 0.875, 0.5, 0.875, 0.75, 0.75, 0.75, 0.625, 0.5, 0.75, 0.5, 0.75, 0.75, 0.625, 0.75, 0.125, 0.5, 0.25, 0.5, 0.25, 0.75, 0.125, 0.75, 0.375, 0.75, 0.625, 0.75, 0.625, 0.875, 0.375, 0.875, 0.375, 0.25, 0.625, 0.25, 0.625, 0.375, 0.375, 0.375])
me_cube_007.materials.append(mat_black_house05)
me_cube_007.use_remesh_fix_poles = True
me_cube_007.use_remesh_preserve_attributes = False
me_cube_007.use_mirror_vertex_groups = False
me_cube_007.update()

# ---- objects
ob_door01_house05 = bpy.data.objects.new('Door01_house05', me_cube_004)
ob_cube_002 = bpy.data.objects.new('Cube.002', me_cube_007)

# ---- transforms, parenting, visibility, modifiers, constraints
ob_door01_house05.location = (0.0, 0.0, 0.0)
ob_door01_house05.lineart.crease_threshold = 0.0
ob_cube_002.location = (-0.5631, -0.05775, -0.588)
ob_cube_002.scale = (0.08092, 0.008736, 0.1115)
ob_cube_002.lineart.crease_threshold = 0.0
_m = ob_cube_002.modifiers.new('Mirror', 'MIRROR')
_m.use_axis = (False, True, False)
_m.mirror_object = ob_door01_house05

# ---- collection membership
col_collection.objects.link(ob_door01_house05)
col_collection.objects.link(ob_cube_002)

# ---- scene / render settings (as saved in the file)
scene.frame_start = 1; scene.frame_end = 250; scene.frame_set(0)
scene.render.engine = 'BLENDER_EEVEE_NEXT'
scene.cycles.use_denoising = False
scene.cycles.samples = 128
scene.cycles.sampling_pattern = 'TABULATED_SOBOL'
scene.cycles.use_adaptive_sampling = False
scene.cycles.use_light_tree = False
scene.view_settings.view_transform = 'Filmic'
bpy.context.view_layer.update()

# ---- added for rendering (the .blend has no active camera and no usable light): camera, sun
cam_auto = bpy.data.cameras.new('AutoCamera')
cam_auto.lens = 50.0
cam_auto.sensor_width = 36.0
cam_auto.clip_end = 1000.0
ob_auto_camera = bpy.data.objects.new('AutoCamera', cam_auto)
scene.collection.objects.link(ob_auto_camera)
ob_auto_camera.location = (4.15103, -4.87824, 3.25538)
ob_auto_camera.rotation_euler = (1.09748, -7.21219e-08, 0.694738)
scene.camera = ob_auto_camera
light_auto_sun = bpy.data.lights.new('AutoSun', 'SUN')
light_auto_sun.energy = 3.0
light_auto_sun.angle = 0.0523599
ob_auto_sun = bpy.data.objects.new('AutoSun', light_auto_sun)
scene.collection.objects.link(ob_auto_sun)
ob_auto_sun.rotation_euler = (0.872665, 0.174533, 0.523599)
bpy.context.view_layer.update()
